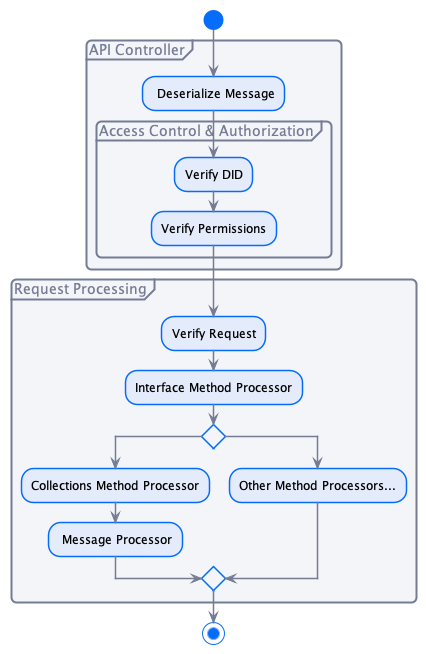

The diagram above was rendered by PlantUML. Its source (embedded in the PNG):
@startuml "hub-request-processing"
!pragma layout smetana

!include ../diagrams/diagram.styles.puml

start
partition "API Controller" {
    : Deserialize Message;
    partition "Access Control & Authorization" {
        :Verify DID; 
        :Verify Permissions;
    }
}

partition "Request Processing" {
    :Verify Request;
    :Interface Method Processor;
    switch ()
    case () 
        :Collections Method Processor;
        : Message Processor;
    case () 
        :Other Method Processors...;
endswitch

}
stop

@enduml